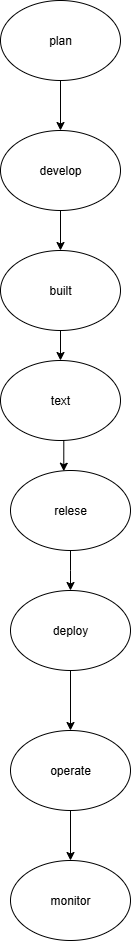

The diagram above was exported from draw.io. Its source (the exported page's mxGraphModel, read from the mxfile embedded in the PNG):
<mxGraphModel dx="1737" dy="937" grid="1" gridSize="10" guides="1" tooltips="1" connect="1" arrows="1" fold="1" page="1" pageScale="1" pageWidth="827" pageHeight="1169" math="0" shadow="0">
  <root>
    <mxCell id="0" />
    <mxCell id="1" parent="0" />
    <mxCell id="OJ6E8QKjvaB6q5KXmsPK-1" style="edgeStyle=orthogonalEdgeStyle;rounded=0;orthogonalLoop=1;jettySize=auto;html=1;exitX=0.5;exitY=1;exitDx=0;exitDy=0;entryX=0.5;entryY=0;entryDx=0;entryDy=0;" edge="1" parent="1" source="3U4cIo-3-y7A9q0yxvE2-1" target="3U4cIo-3-y7A9q0yxvE2-9">
      <mxGeometry relative="1" as="geometry" />
    </mxCell>
    <mxCell id="3U4cIo-3-y7A9q0yxvE2-1" value="plan" style="ellipse;whiteSpace=wrap;html=1;" parent="1" vertex="1">
      <mxGeometry x="320" y="60" width="120" height="80" as="geometry" />
    </mxCell>
    <mxCell id="OJ6E8QKjvaB6q5KXmsPK-3" style="edgeStyle=orthogonalEdgeStyle;rounded=0;orthogonalLoop=1;jettySize=auto;html=1;exitX=0.5;exitY=1;exitDx=0;exitDy=0;entryX=0.5;entryY=0;entryDx=0;entryDy=0;" edge="1" parent="1" source="3U4cIo-3-y7A9q0yxvE2-2" target="3U4cIo-3-y7A9q0yxvE2-8">
      <mxGeometry relative="1" as="geometry" />
    </mxCell>
    <mxCell id="3U4cIo-3-y7A9q0yxvE2-2" value="built" style="ellipse;whiteSpace=wrap;html=1;" parent="1" vertex="1">
      <mxGeometry x="320" y="310" width="120" height="80" as="geometry" />
    </mxCell>
    <mxCell id="3U4cIo-3-y7A9q0yxvE2-4" value="monitor" style="ellipse;whiteSpace=wrap;html=1;" parent="1" vertex="1">
      <mxGeometry x="330" y="920" width="120" height="80" as="geometry" />
    </mxCell>
    <mxCell id="OJ6E8QKjvaB6q5KXmsPK-7" style="edgeStyle=orthogonalEdgeStyle;rounded=0;orthogonalLoop=1;jettySize=auto;html=1;exitX=0.5;exitY=1;exitDx=0;exitDy=0;entryX=0.5;entryY=0;entryDx=0;entryDy=0;" edge="1" parent="1" source="3U4cIo-3-y7A9q0yxvE2-5" target="3U4cIo-3-y7A9q0yxvE2-4">
      <mxGeometry relative="1" as="geometry" />
    </mxCell>
    <mxCell id="3U4cIo-3-y7A9q0yxvE2-5" value="operate" style="ellipse;whiteSpace=wrap;html=1;" parent="1" vertex="1">
      <mxGeometry x="330" y="790" width="120" height="80" as="geometry" />
    </mxCell>
    <mxCell id="OJ6E8QKjvaB6q5KXmsPK-6" style="edgeStyle=orthogonalEdgeStyle;rounded=0;orthogonalLoop=1;jettySize=auto;html=1;exitX=0.5;exitY=1;exitDx=0;exitDy=0;entryX=0.5;entryY=0;entryDx=0;entryDy=0;" edge="1" parent="1" source="3U4cIo-3-y7A9q0yxvE2-6" target="3U4cIo-3-y7A9q0yxvE2-5">
      <mxGeometry relative="1" as="geometry" />
    </mxCell>
    <mxCell id="3U4cIo-3-y7A9q0yxvE2-6" value="deploy" style="ellipse;whiteSpace=wrap;html=1;" parent="1" vertex="1">
      <mxGeometry x="330" y="650" width="120" height="80" as="geometry" />
    </mxCell>
    <mxCell id="OJ6E8QKjvaB6q5KXmsPK-5" style="edgeStyle=orthogonalEdgeStyle;rounded=0;orthogonalLoop=1;jettySize=auto;html=1;exitX=0.5;exitY=1;exitDx=0;exitDy=0;" edge="1" parent="1" source="3U4cIo-3-y7A9q0yxvE2-7">
      <mxGeometry relative="1" as="geometry">
        <mxPoint x="390" y="650" as="targetPoint" />
      </mxGeometry>
    </mxCell>
    <mxCell id="3U4cIo-3-y7A9q0yxvE2-7" value="relese" style="ellipse;whiteSpace=wrap;html=1;" parent="1" vertex="1">
      <mxGeometry x="330" y="530" width="120" height="80" as="geometry" />
    </mxCell>
    <mxCell id="3U4cIo-3-y7A9q0yxvE2-8" value="text" style="ellipse;whiteSpace=wrap;html=1;" parent="1" vertex="1">
      <mxGeometry x="320" y="420" width="120" height="80" as="geometry" />
    </mxCell>
    <mxCell id="OJ6E8QKjvaB6q5KXmsPK-2" style="edgeStyle=orthogonalEdgeStyle;rounded=0;orthogonalLoop=1;jettySize=auto;html=1;exitX=0.5;exitY=1;exitDx=0;exitDy=0;entryX=0.5;entryY=0;entryDx=0;entryDy=0;" edge="1" parent="1" source="3U4cIo-3-y7A9q0yxvE2-9" target="3U4cIo-3-y7A9q0yxvE2-2">
      <mxGeometry relative="1" as="geometry" />
    </mxCell>
    <mxCell id="3U4cIo-3-y7A9q0yxvE2-9" value="develop" style="ellipse;whiteSpace=wrap;html=1;" parent="1" vertex="1">
      <mxGeometry x="320" y="190" width="120" height="80" as="geometry" />
    </mxCell>
    <mxCell id="OJ6E8QKjvaB6q5KXmsPK-8" style="edgeStyle=orthogonalEdgeStyle;rounded=0;orthogonalLoop=1;jettySize=auto;html=1;exitX=0.5;exitY=1;exitDx=0;exitDy=0;entryX=0.444;entryY=0.009;entryDx=0;entryDy=0;entryPerimeter=0;" edge="1" parent="1" source="3U4cIo-3-y7A9q0yxvE2-8" target="3U4cIo-3-y7A9q0yxvE2-7">
      <mxGeometry relative="1" as="geometry" />
    </mxCell>
  </root>
</mxGraphModel>